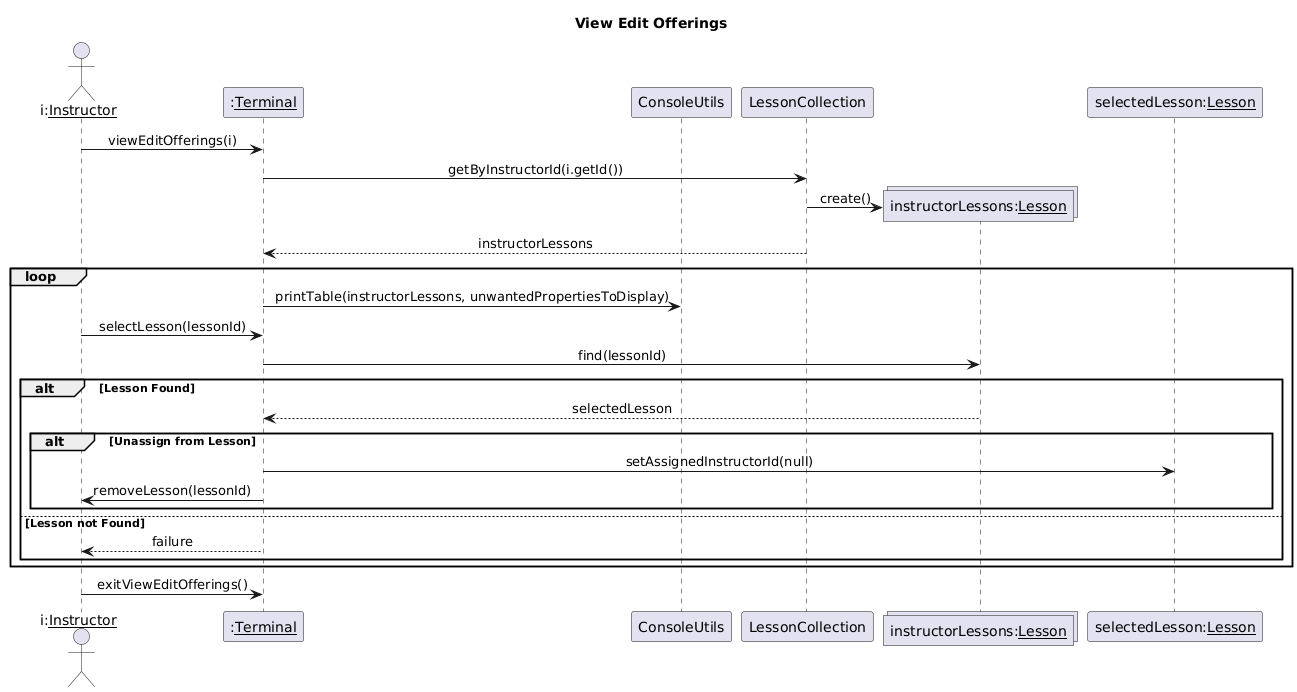

The diagram above was rendered by PlantUML. Its source (embedded in the PNG):
@startuml
title View Edit Offerings
skinparam sequenceMessageAlignment center


actor "i:<u>Instructor" as i
participant ":<u>Terminal" as Terminal
participant "ConsoleUtils" as cUtils
participant "LessonCollection" as LessonCollection
collections "instructorLessons:<u>Lesson" as instructorLessons
participant "selectedLesson:<u>Lesson" as selectedLesson


i -> Terminal : viewEditOfferings(i)
Terminal -> LessonCollection : getByInstructorId(i.getId())
LessonCollection -> instructorLessons ** : create()
LessonCollection --> Terminal: instructorLessons

loop
  Terminal -> cUtils : printTable(instructorLessons, unwantedPropertiesToDisplay)
  i -> Terminal : selectLesson(lessonId)
  Terminal -> instructorLessons : find(lessonId)
  
  alt Lesson Found
    instructorLessons --> Terminal : selectedLesson
    
    alt Unassign from Lesson
      Terminal -> selectedLesson : setAssignedInstructorId(null)
      Terminal -> i : removeLesson(lessonId)
    end
  
  else Lesson not Found
    Terminal --> i : failure
  end
end

i -> Terminal : exitViewEditOfferings()
@enduml